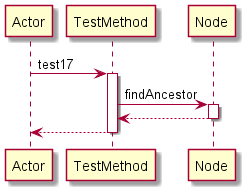

The diagram above was rendered by PlantUML. Its source (embedded in the PNG):
@startuml 
participant Actor 
Actor -> TestMethod: test17
activate TestMethod
TestMethod -> Node: findAncestor
activate Node
Node-->TestMethod
deactivate Node
return 
@enduml